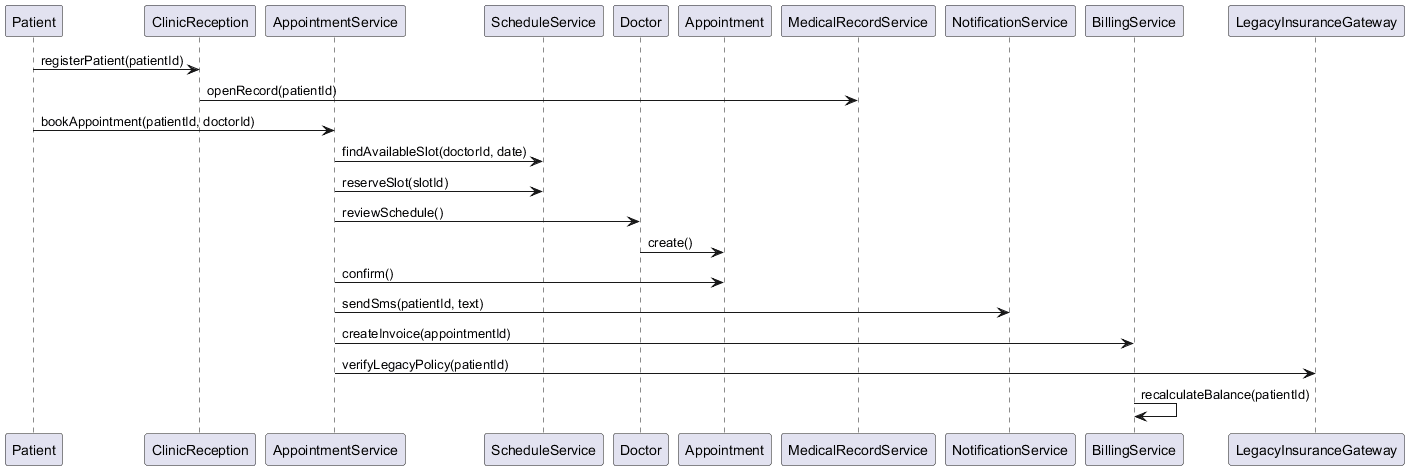

The diagram above was rendered by PlantUML. Its source (embedded in the PNG):
@startuml
participant Patient
participant ClinicReception
participant AppointmentService
participant ScheduleService
participant Doctor
participant Appointment
participant MedicalRecordService
participant NotificationService
participant BillingService
participant LegacyInsuranceGateway

Patient -> ClinicReception: registerPatient(patientId)
ClinicReception -> MedicalRecordService: openRecord(patientId)
Patient -> AppointmentService: bookAppointment(patientId, doctorId)
AppointmentService -> ScheduleService: findAvailableSlot(doctorId, date)
AppointmentService -> ScheduleService: reserveSlot(slotId)
AppointmentService -> Doctor: reviewSchedule()
Doctor -> Appointment: create()
AppointmentService -> Appointment: confirm()
AppointmentService -> NotificationService: sendSms(patientId, text)
AppointmentService -> BillingService: createInvoice(appointmentId)
AppointmentService -> LegacyInsuranceGateway: verifyLegacyPolicy(patientId)
BillingService -> BillingService: recalculateBalance(patientId)
@enduml